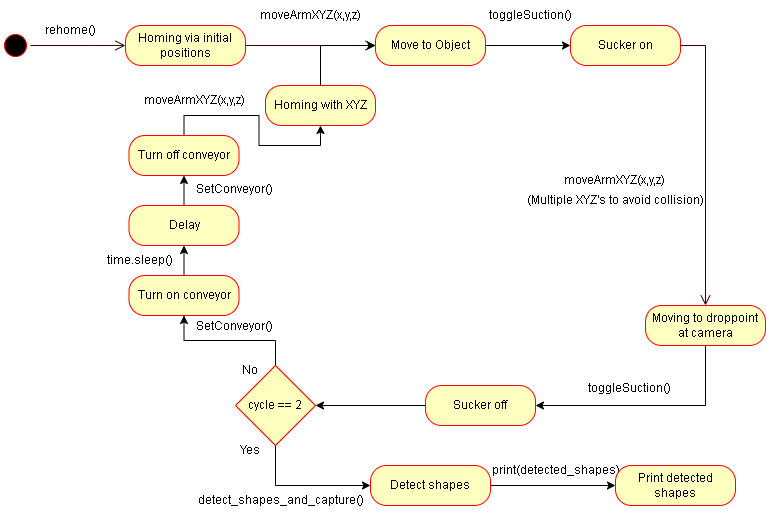

The diagram above was exported from draw.io. Its source (the exported page's mxGraphModel, read from the mxfile embedded in the PNG):
<mxGraphModel dx="1075" dy="435" grid="1" gridSize="10" guides="1" tooltips="1" connect="1" arrows="1" fold="1" page="1" pageScale="1" pageWidth="850" pageHeight="1100" math="0" shadow="0">
  <root>
    <mxCell id="0" />
    <mxCell id="1" parent="0" />
    <mxCell id="nltM5WF1EHa3icjowugd-1" value="" style="ellipse;html=1;shape=startState;fillColor=#000000;strokeColor=#ff0000;" parent="1" vertex="1">
      <mxGeometry x="50" y="45" width="30" height="30" as="geometry" />
    </mxCell>
    <mxCell id="nltM5WF1EHa3icjowugd-2" value="" style="edgeStyle=orthogonalEdgeStyle;html=1;verticalAlign=bottom;endArrow=open;endSize=8;strokeColor=#330000;rounded=0;entryX=0;entryY=0.5;entryDx=0;entryDy=0;" parent="1" source="nltM5WF1EHa3icjowugd-1" target="nltM5WF1EHa3icjowugd-3" edge="1">
      <mxGeometry relative="1" as="geometry">
        <mxPoint x="160" y="55" as="targetPoint" />
        <Array as="points">
          <mxPoint x="140" y="60" />
          <mxPoint x="140" y="60" />
        </Array>
      </mxGeometry>
    </mxCell>
    <mxCell id="nltM5WF1EHa3icjowugd-3" value="Homing via initial positions" style="rounded=1;whiteSpace=wrap;html=1;arcSize=40;fontColor=#000000;fillColor=#ffffc0;strokeColor=#ff0000;" parent="1" vertex="1">
      <mxGeometry x="175" y="40" width="120" height="40" as="geometry" />
    </mxCell>
    <mxCell id="nltM5WF1EHa3icjowugd-4" value="" style="edgeStyle=orthogonalEdgeStyle;html=1;verticalAlign=bottom;endArrow=open;endSize=8;strokeColor=#330000;rounded=0;entryX=0;entryY=0.5;entryDx=0;entryDy=0;" parent="1" source="nltM5WF1EHa3icjowugd-3" edge="1" target="Av7fFvOg2WCiQOtYqq-Z-5">
      <mxGeometry relative="1" as="geometry">
        <mxPoint x="340" y="60" as="targetPoint" />
      </mxGeometry>
    </mxCell>
    <mxCell id="nltM5WF1EHa3icjowugd-9" value="detect_shapes_and_capture()" style="text;html=1;align=center;verticalAlign=middle;resizable=0;points=[];autosize=1;strokeColor=none;fillColor=none;" parent="1" vertex="1">
      <mxGeometry x="240" y="500" width="180" height="30" as="geometry" />
    </mxCell>
    <mxCell id="nltM5WF1EHa3icjowugd-10" value="toggleSuction()" style="text;html=1;align=center;verticalAlign=middle;resizable=0;points=[];autosize=1;strokeColor=none;fillColor=none;" parent="1" vertex="1">
      <mxGeometry x="530" y="15" width="100" height="30" as="geometry" />
    </mxCell>
    <mxCell id="Av7fFvOg2WCiQOtYqq-Z-14" style="edgeStyle=orthogonalEdgeStyle;rounded=0;orthogonalLoop=1;jettySize=auto;html=1;exitX=1;exitY=0.5;exitDx=0;exitDy=0;" edge="1" parent="1" source="nltM5WF1EHa3icjowugd-15" target="Av7fFvOg2WCiQOtYqq-Z-13">
      <mxGeometry relative="1" as="geometry" />
    </mxCell>
    <mxCell id="nltM5WF1EHa3icjowugd-15" value="Detect shapes" style="rounded=1;whiteSpace=wrap;html=1;arcSize=40;fontColor=#000000;fillColor=#ffffc0;strokeColor=#ff0000;" parent="1" vertex="1">
      <mxGeometry x="420" y="480" width="120" height="40" as="geometry" />
    </mxCell>
    <mxCell id="nltM5WF1EHa3icjowugd-17" value="Sucker on" style="rounded=1;whiteSpace=wrap;html=1;arcSize=40;fontColor=#000000;fillColor=#ffffc0;strokeColor=#ff0000;fontStyle=0" parent="1" vertex="1">
      <mxGeometry x="620" y="40" width="110" height="40" as="geometry" />
    </mxCell>
    <mxCell id="nltM5WF1EHa3icjowugd-18" value="" style="edgeStyle=orthogonalEdgeStyle;html=1;verticalAlign=bottom;endArrow=open;endSize=8;strokeColor=#330000;rounded=0;entryX=0.5;entryY=0;entryDx=0;entryDy=0;" parent="1" source="nltM5WF1EHa3icjowugd-17" target="nltM5WF1EHa3icjowugd-20" edge="1">
      <mxGeometry relative="1" as="geometry">
        <mxPoint x="640" y="145" as="targetPoint" />
        <Array as="points">
          <mxPoint x="755" y="60" />
        </Array>
      </mxGeometry>
    </mxCell>
    <mxCell id="Av7fFvOg2WCiQOtYqq-Z-8" style="edgeStyle=orthogonalEdgeStyle;rounded=0;orthogonalLoop=1;jettySize=auto;html=1;exitX=0.5;exitY=1;exitDx=0;exitDy=0;entryX=1;entryY=0.5;entryDx=0;entryDy=0;" edge="1" parent="1" source="nltM5WF1EHa3icjowugd-20" target="Av7fFvOg2WCiQOtYqq-Z-7">
      <mxGeometry relative="1" as="geometry" />
    </mxCell>
    <mxCell id="nltM5WF1EHa3icjowugd-20" value="Moving to droppoint at camera" style="rounded=1;whiteSpace=wrap;html=1;arcSize=40;fontColor=#000000;fillColor=#ffffc0;strokeColor=#ff0000;" parent="1" vertex="1">
      <mxGeometry x="695" y="320" width="120" height="40" as="geometry" />
    </mxCell>
    <mxCell id="nltM5WF1EHa3icjowugd-22" value="print(detected_shapes)" style="text;html=1;align=center;verticalAlign=middle;resizable=0;points=[];autosize=1;strokeColor=none;fillColor=none;" parent="1" vertex="1">
      <mxGeometry x="535" y="470" width="140" height="30" as="geometry" />
    </mxCell>
    <mxCell id="Av7fFvOg2WCiQOtYqq-Z-2" value="rehome()" style="text;html=1;strokeColor=none;fillColor=none;align=center;verticalAlign=middle;whiteSpace=wrap;rounded=0;" vertex="1" parent="1">
      <mxGeometry x="90" y="30" width="60" height="30" as="geometry" />
    </mxCell>
    <mxCell id="Av7fFvOg2WCiQOtYqq-Z-3" value="moveArmXYZ(x,y,z)" style="text;html=1;align=center;verticalAlign=middle;resizable=0;points=[];autosize=1;strokeColor=none;fillColor=none;" vertex="1" parent="1">
      <mxGeometry x="599" y="180" width="130" height="30" as="geometry" />
    </mxCell>
    <mxCell id="Av7fFvOg2WCiQOtYqq-Z-4" value="moveArmXYZ(x,y,z)" style="text;html=1;align=center;verticalAlign=middle;resizable=0;points=[];autosize=1;strokeColor=none;fillColor=none;" vertex="1" parent="1">
      <mxGeometry x="295" y="15" width="130" height="30" as="geometry" />
    </mxCell>
    <mxCell id="Av7fFvOg2WCiQOtYqq-Z-6" value="" style="edgeStyle=orthogonalEdgeStyle;rounded=0;orthogonalLoop=1;jettySize=auto;html=1;" edge="1" parent="1" source="Av7fFvOg2WCiQOtYqq-Z-5" target="nltM5WF1EHa3icjowugd-17">
      <mxGeometry relative="1" as="geometry" />
    </mxCell>
    <mxCell id="Av7fFvOg2WCiQOtYqq-Z-5" value="Move to Object" style="rounded=1;whiteSpace=wrap;html=1;arcSize=40;fontColor=#000000;fillColor=#ffffc0;strokeColor=#ff0000;" vertex="1" parent="1">
      <mxGeometry x="425" y="40" width="110" height="40" as="geometry" />
    </mxCell>
    <mxCell id="Av7fFvOg2WCiQOtYqq-Z-11" style="edgeStyle=orthogonalEdgeStyle;rounded=0;orthogonalLoop=1;jettySize=auto;html=1;exitX=0;exitY=0.5;exitDx=0;exitDy=0;entryX=1;entryY=0.5;entryDx=0;entryDy=0;" edge="1" parent="1" source="Av7fFvOg2WCiQOtYqq-Z-7" target="Av7fFvOg2WCiQOtYqq-Z-10">
      <mxGeometry relative="1" as="geometry" />
    </mxCell>
    <mxCell id="Av7fFvOg2WCiQOtYqq-Z-7" value="Sucker off" style="rounded=1;whiteSpace=wrap;html=1;arcSize=40;fontColor=#000000;fillColor=#ffffc0;strokeColor=#ff0000;fontStyle=0" vertex="1" parent="1">
      <mxGeometry x="475" y="400" width="110" height="40" as="geometry" />
    </mxCell>
    <mxCell id="Av7fFvOg2WCiQOtYqq-Z-9" value="toggleSuction()" style="text;html=1;align=center;verticalAlign=middle;resizable=0;points=[];autosize=1;strokeColor=none;fillColor=none;" vertex="1" parent="1">
      <mxGeometry x="629" y="388" width="100" height="30" as="geometry" />
    </mxCell>
    <mxCell id="Av7fFvOg2WCiQOtYqq-Z-15" style="edgeStyle=orthogonalEdgeStyle;rounded=0;orthogonalLoop=1;jettySize=auto;html=1;exitX=0.5;exitY=1;exitDx=0;exitDy=0;entryX=0;entryY=0.5;entryDx=0;entryDy=0;" edge="1" parent="1" source="Av7fFvOg2WCiQOtYqq-Z-10" target="nltM5WF1EHa3icjowugd-15">
      <mxGeometry relative="1" as="geometry" />
    </mxCell>
    <mxCell id="Av7fFvOg2WCiQOtYqq-Z-23" style="edgeStyle=orthogonalEdgeStyle;rounded=0;orthogonalLoop=1;jettySize=auto;html=1;exitX=0.5;exitY=0;exitDx=0;exitDy=0;entryX=0.5;entryY=1;entryDx=0;entryDy=0;" edge="1" parent="1" source="Av7fFvOg2WCiQOtYqq-Z-10" target="Av7fFvOg2WCiQOtYqq-Z-20">
      <mxGeometry relative="1" as="geometry" />
    </mxCell>
    <mxCell id="Av7fFvOg2WCiQOtYqq-Z-10" value="cycle == 2" style="rhombus;whiteSpace=wrap;html=1;fillColor=#FFFFC0;strokeColor=#FF0000;" vertex="1" parent="1">
      <mxGeometry x="285" y="380" width="80" height="80" as="geometry" />
    </mxCell>
    <mxCell id="Av7fFvOg2WCiQOtYqq-Z-13" value="Print detected shapes" style="rounded=1;whiteSpace=wrap;html=1;arcSize=40;fontColor=#000000;fillColor=#ffffc0;strokeColor=#ff0000;" vertex="1" parent="1">
      <mxGeometry x="665" y="480" width="120" height="40" as="geometry" />
    </mxCell>
    <mxCell id="Av7fFvOg2WCiQOtYqq-Z-16" value="Yes" style="text;html=1;strokeColor=none;fillColor=none;align=center;verticalAlign=middle;whiteSpace=wrap;rounded=0;" vertex="1" parent="1">
      <mxGeometry x="270" y="450" width="60" height="30" as="geometry" />
    </mxCell>
    <mxCell id="Av7fFvOg2WCiQOtYqq-Z-17" value="No" style="text;html=1;strokeColor=none;fillColor=none;align=center;verticalAlign=middle;whiteSpace=wrap;rounded=0;" vertex="1" parent="1">
      <mxGeometry x="270" y="370" width="60" height="30" as="geometry" />
    </mxCell>
    <mxCell id="Av7fFvOg2WCiQOtYqq-Z-28" style="edgeStyle=orthogonalEdgeStyle;rounded=0;orthogonalLoop=1;jettySize=auto;html=1;exitX=0.5;exitY=0;exitDx=0;exitDy=0;entryX=0.5;entryY=1;entryDx=0;entryDy=0;" edge="1" parent="1" source="Av7fFvOg2WCiQOtYqq-Z-20" target="Av7fFvOg2WCiQOtYqq-Z-26">
      <mxGeometry relative="1" as="geometry" />
    </mxCell>
    <mxCell id="Av7fFvOg2WCiQOtYqq-Z-20" value="Turn on conveyor" style="rounded=1;whiteSpace=wrap;html=1;arcSize=40;fontColor=#000000;fillColor=#ffffc0;strokeColor=#ff0000;" vertex="1" parent="1">
      <mxGeometry x="178.5" y="290" width="110" height="40" as="geometry" />
    </mxCell>
    <mxCell id="Av7fFvOg2WCiQOtYqq-Z-22" value="SetConveyor()" style="text;html=1;align=center;verticalAlign=middle;resizable=0;points=[];autosize=1;strokeColor=none;fillColor=none;" vertex="1" parent="1">
      <mxGeometry x="233.5" y="189" width="100" height="30" as="geometry" />
    </mxCell>
    <mxCell id="Av7fFvOg2WCiQOtYqq-Z-30" style="edgeStyle=orthogonalEdgeStyle;rounded=0;orthogonalLoop=1;jettySize=auto;html=1;exitX=0.5;exitY=0;exitDx=0;exitDy=0;entryX=0.5;entryY=1;entryDx=0;entryDy=0;" edge="1" parent="1" source="Av7fFvOg2WCiQOtYqq-Z-26" target="Av7fFvOg2WCiQOtYqq-Z-27">
      <mxGeometry relative="1" as="geometry" />
    </mxCell>
    <mxCell id="Av7fFvOg2WCiQOtYqq-Z-26" value="Delay" style="rounded=1;whiteSpace=wrap;html=1;arcSize=40;fontColor=#000000;fillColor=#ffffc0;strokeColor=#ff0000;" vertex="1" parent="1">
      <mxGeometry x="178.5" y="220" width="110" height="40" as="geometry" />
    </mxCell>
    <mxCell id="Av7fFvOg2WCiQOtYqq-Z-37" style="edgeStyle=orthogonalEdgeStyle;rounded=0;orthogonalLoop=1;jettySize=auto;html=1;exitX=0.5;exitY=0;exitDx=0;exitDy=0;entryX=0.5;entryY=1;entryDx=0;entryDy=0;" edge="1" parent="1" source="Av7fFvOg2WCiQOtYqq-Z-27" target="Av7fFvOg2WCiQOtYqq-Z-36">
      <mxGeometry relative="1" as="geometry" />
    </mxCell>
    <mxCell id="Av7fFvOg2WCiQOtYqq-Z-27" value="Turn off conveyor" style="rounded=1;whiteSpace=wrap;html=1;arcSize=40;fontColor=#000000;fillColor=#ffffc0;strokeColor=#ff0000;" vertex="1" parent="1">
      <mxGeometry x="178.5" y="150" width="110" height="40" as="geometry" />
    </mxCell>
    <mxCell id="Av7fFvOg2WCiQOtYqq-Z-29" value="time.sleep()" style="text;html=1;align=center;verticalAlign=middle;resizable=0;points=[];autosize=1;strokeColor=none;fillColor=none;" vertex="1" parent="1">
      <mxGeometry x="143.5" y="260" width="90" height="30" as="geometry" />
    </mxCell>
    <mxCell id="Av7fFvOg2WCiQOtYqq-Z-31" value="SetConveyor()" style="text;html=1;align=center;verticalAlign=middle;resizable=0;points=[];autosize=1;strokeColor=none;fillColor=none;" vertex="1" parent="1">
      <mxGeometry x="233.5" y="326" width="100" height="30" as="geometry" />
    </mxCell>
    <mxCell id="Av7fFvOg2WCiQOtYqq-Z-38" style="edgeStyle=orthogonalEdgeStyle;rounded=0;orthogonalLoop=1;jettySize=auto;html=1;exitX=0.5;exitY=0;exitDx=0;exitDy=0;entryX=0;entryY=0.5;entryDx=0;entryDy=0;" edge="1" parent="1" source="Av7fFvOg2WCiQOtYqq-Z-36" target="Av7fFvOg2WCiQOtYqq-Z-5">
      <mxGeometry relative="1" as="geometry" />
    </mxCell>
    <mxCell id="Av7fFvOg2WCiQOtYqq-Z-36" value="Homing with XYZ" style="rounded=1;whiteSpace=wrap;html=1;arcSize=40;fontColor=#000000;fillColor=#ffffc0;strokeColor=#ff0000;" vertex="1" parent="1">
      <mxGeometry x="315" y="100" width="110" height="40" as="geometry" />
    </mxCell>
    <mxCell id="Av7fFvOg2WCiQOtYqq-Z-39" value="moveArmXYZ(x,y,z)" style="text;html=1;align=center;verticalAlign=middle;resizable=0;points=[];autosize=1;strokeColor=none;fillColor=none;" vertex="1" parent="1">
      <mxGeometry x="178.5" y="100" width="130" height="30" as="geometry" />
    </mxCell>
    <mxCell id="Av7fFvOg2WCiQOtYqq-Z-40" value="(Multiple XYZ's to avoid collision)" style="text;html=1;strokeColor=none;fillColor=none;align=center;verticalAlign=middle;whiteSpace=wrap;rounded=0;" vertex="1" parent="1">
      <mxGeometry x="560" y="200" width="210" height="30" as="geometry" />
    </mxCell>
  </root>
</mxGraphModel>